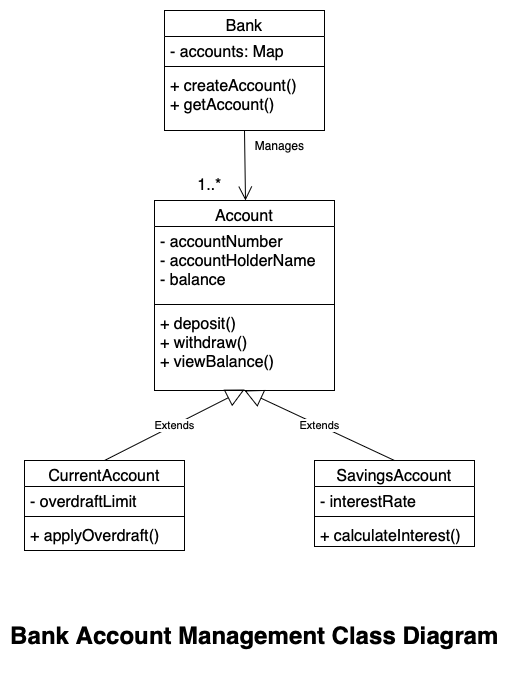

The diagram above was exported from draw.io. Its source (the exported page's mxGraphModel, read from the mxfile embedded in the PNG):
<mxGraphModel dx="954" dy="647" grid="1" gridSize="10" guides="1" tooltips="1" connect="1" arrows="1" fold="1" page="1" pageScale="1" pageWidth="827" pageHeight="1169" math="0" shadow="0">
  <root>
    <mxCell id="WIyWlLk6GJQsqaUBKTNV-0" />
    <mxCell id="WIyWlLk6GJQsqaUBKTNV-1" parent="WIyWlLk6GJQsqaUBKTNV-0" />
    <mxCell id="xomCm_IDo1HmgHMQhLm_-0" value="&lt;span style=&quot;font-weight: 400; text-align: start; font-size: medium;&quot;&gt;Bank&lt;/span&gt;" style="swimlane;fontStyle=1;align=center;verticalAlign=top;childLayout=stackLayout;horizontal=1;startSize=26;horizontalStack=0;resizeParent=1;resizeParentMax=0;resizeLast=0;collapsible=1;marginBottom=0;whiteSpace=wrap;html=1;" vertex="1" parent="WIyWlLk6GJQsqaUBKTNV-1">
      <mxGeometry x="360" y="110" width="160" height="120" as="geometry" />
    </mxCell>
    <mxCell id="xomCm_IDo1HmgHMQhLm_-1" value="&lt;span style=&quot;font-size: medium;&quot;&gt;- accounts: Map&amp;nbsp;&lt;/span&gt;" style="text;strokeColor=none;fillColor=none;align=left;verticalAlign=top;spacingLeft=4;spacingRight=4;overflow=hidden;rotatable=0;points=[[0,0.5],[1,0.5]];portConstraint=eastwest;whiteSpace=wrap;html=1;" vertex="1" parent="xomCm_IDo1HmgHMQhLm_-0">
      <mxGeometry y="26" width="160" height="26" as="geometry" />
    </mxCell>
    <mxCell id="xomCm_IDo1HmgHMQhLm_-2" value="" style="line;strokeWidth=1;fillColor=none;align=left;verticalAlign=middle;spacingTop=-1;spacingLeft=3;spacingRight=3;rotatable=0;labelPosition=right;points=[];portConstraint=eastwest;strokeColor=inherit;" vertex="1" parent="xomCm_IDo1HmgHMQhLm_-0">
      <mxGeometry y="52" width="160" height="8" as="geometry" />
    </mxCell>
    <mxCell id="xomCm_IDo1HmgHMQhLm_-3" value="&lt;span style=&quot;font-size: medium;&quot;&gt;+ createAccount()&lt;/span&gt;&lt;br&gt;&lt;div&gt;&lt;span style=&quot;font-size: medium;&quot;&gt;+ getAccount()&lt;/span&gt;&lt;span style=&quot;font-size: medium;&quot;&gt;&lt;br&gt;&lt;/span&gt;&lt;/div&gt;" style="text;strokeColor=none;fillColor=none;align=left;verticalAlign=top;spacingLeft=4;spacingRight=4;overflow=hidden;rotatable=0;points=[[0,0.5],[1,0.5]];portConstraint=eastwest;whiteSpace=wrap;html=1;" vertex="1" parent="xomCm_IDo1HmgHMQhLm_-0">
      <mxGeometry y="60" width="160" height="60" as="geometry" />
    </mxCell>
    <mxCell id="xomCm_IDo1HmgHMQhLm_-4" value="&lt;span style=&quot;font-weight: 400; text-align: start; font-size: medium;&quot;&gt;Account&lt;/span&gt;" style="swimlane;fontStyle=1;align=center;verticalAlign=top;childLayout=stackLayout;horizontal=1;startSize=26;horizontalStack=0;resizeParent=1;resizeParentMax=0;resizeLast=0;collapsible=1;marginBottom=0;whiteSpace=wrap;html=1;" vertex="1" parent="WIyWlLk6GJQsqaUBKTNV-1">
      <mxGeometry x="350" y="300" width="180" height="190" as="geometry" />
    </mxCell>
    <mxCell id="xomCm_IDo1HmgHMQhLm_-5" value="&lt;span style=&quot;font-size: medium;&quot;&gt;- accountNumber&lt;/span&gt;&lt;br&gt;&lt;div&gt;&lt;span style=&quot;font-size: medium;&quot;&gt;- accountHolderName&lt;/span&gt;&lt;/div&gt;&lt;div&gt;&lt;span style=&quot;font-size: medium;&quot;&gt;- balance&amp;nbsp;&lt;/span&gt;&lt;span style=&quot;font-size: medium;&quot;&gt;&lt;br&gt;&lt;/span&gt;&lt;/div&gt;" style="text;strokeColor=none;fillColor=none;align=left;verticalAlign=top;spacingLeft=4;spacingRight=4;overflow=hidden;rotatable=0;points=[[0,0.5],[1,0.5]];portConstraint=eastwest;whiteSpace=wrap;html=1;" vertex="1" parent="xomCm_IDo1HmgHMQhLm_-4">
      <mxGeometry y="26" width="180" height="74" as="geometry" />
    </mxCell>
    <mxCell id="xomCm_IDo1HmgHMQhLm_-6" value="" style="line;strokeWidth=1;fillColor=none;align=left;verticalAlign=middle;spacingTop=-1;spacingLeft=3;spacingRight=3;rotatable=0;labelPosition=right;points=[];portConstraint=eastwest;strokeColor=inherit;" vertex="1" parent="xomCm_IDo1HmgHMQhLm_-4">
      <mxGeometry y="100" width="180" height="8" as="geometry" />
    </mxCell>
    <mxCell id="xomCm_IDo1HmgHMQhLm_-7" value="&lt;div&gt;&lt;span style=&quot;font-size: medium;&quot;&gt;+ deposit()&amp;nbsp;&lt;/span&gt;&lt;span style=&quot;font-size: medium;&quot;&gt;&lt;br&gt;&lt;/span&gt;&lt;/div&gt;&lt;div&gt;&lt;span style=&quot;font-size: medium;&quot;&gt;+ withdraw()&amp;nbsp;&lt;/span&gt;&lt;span style=&quot;font-size: medium;&quot;&gt;&lt;br&gt;&lt;/span&gt;&lt;/div&gt;&lt;div&gt;&lt;span style=&quot;font-size: medium;&quot;&gt;+ viewBalance()&lt;/span&gt;&lt;span style=&quot;font-size: medium;&quot;&gt;&lt;br&gt;&lt;/span&gt;&lt;/div&gt;" style="text;strokeColor=none;fillColor=none;align=left;verticalAlign=top;spacingLeft=4;spacingRight=4;overflow=hidden;rotatable=0;points=[[0,0.5],[1,0.5]];portConstraint=eastwest;whiteSpace=wrap;html=1;" vertex="1" parent="xomCm_IDo1HmgHMQhLm_-4">
      <mxGeometry y="108" width="180" height="82" as="geometry" />
    </mxCell>
    <mxCell id="xomCm_IDo1HmgHMQhLm_-8" value="&lt;span style=&quot;font-weight: 400; text-align: start; font-size: medium;&quot;&gt;SavingsAccount&lt;/span&gt;" style="swimlane;fontStyle=1;align=center;verticalAlign=top;childLayout=stackLayout;horizontal=1;startSize=26;horizontalStack=0;resizeParent=1;resizeParentMax=0;resizeLast=0;collapsible=1;marginBottom=0;whiteSpace=wrap;html=1;" vertex="1" parent="WIyWlLk6GJQsqaUBKTNV-1">
      <mxGeometry x="510" y="560" width="160" height="86" as="geometry" />
    </mxCell>
    <mxCell id="xomCm_IDo1HmgHMQhLm_-9" value="&lt;span style=&quot;font-size: medium;&quot;&gt;- interestRate&lt;/span&gt;" style="text;strokeColor=none;fillColor=none;align=left;verticalAlign=top;spacingLeft=4;spacingRight=4;overflow=hidden;rotatable=0;points=[[0,0.5],[1,0.5]];portConstraint=eastwest;whiteSpace=wrap;html=1;" vertex="1" parent="xomCm_IDo1HmgHMQhLm_-8">
      <mxGeometry y="26" width="160" height="26" as="geometry" />
    </mxCell>
    <mxCell id="xomCm_IDo1HmgHMQhLm_-10" value="" style="line;strokeWidth=1;fillColor=none;align=left;verticalAlign=middle;spacingTop=-1;spacingLeft=3;spacingRight=3;rotatable=0;labelPosition=right;points=[];portConstraint=eastwest;strokeColor=inherit;" vertex="1" parent="xomCm_IDo1HmgHMQhLm_-8">
      <mxGeometry y="52" width="160" height="8" as="geometry" />
    </mxCell>
    <mxCell id="xomCm_IDo1HmgHMQhLm_-11" value="&lt;span style=&quot;font-size: medium;&quot;&gt;+ calculateInterest()&lt;/span&gt;" style="text;strokeColor=none;fillColor=none;align=left;verticalAlign=top;spacingLeft=4;spacingRight=4;overflow=hidden;rotatable=0;points=[[0,0.5],[1,0.5]];portConstraint=eastwest;whiteSpace=wrap;html=1;" vertex="1" parent="xomCm_IDo1HmgHMQhLm_-8">
      <mxGeometry y="60" width="160" height="26" as="geometry" />
    </mxCell>
    <mxCell id="xomCm_IDo1HmgHMQhLm_-12" value="&lt;span style=&quot;font-weight: 400; text-align: start; font-size: medium;&quot;&gt;CurrentAccount&lt;/span&gt;" style="swimlane;fontStyle=1;align=center;verticalAlign=top;childLayout=stackLayout;horizontal=1;startSize=26;horizontalStack=0;resizeParent=1;resizeParentMax=0;resizeLast=0;collapsible=1;marginBottom=0;whiteSpace=wrap;html=1;" vertex="1" parent="WIyWlLk6GJQsqaUBKTNV-1">
      <mxGeometry x="220" y="560" width="160" height="90" as="geometry" />
    </mxCell>
    <mxCell id="xomCm_IDo1HmgHMQhLm_-13" value="&lt;span style=&quot;font-size: medium;&quot;&gt;- overdraftLimit&lt;/span&gt;" style="text;strokeColor=none;fillColor=none;align=left;verticalAlign=top;spacingLeft=4;spacingRight=4;overflow=hidden;rotatable=0;points=[[0,0.5],[1,0.5]];portConstraint=eastwest;whiteSpace=wrap;html=1;" vertex="1" parent="xomCm_IDo1HmgHMQhLm_-12">
      <mxGeometry y="26" width="160" height="26" as="geometry" />
    </mxCell>
    <mxCell id="xomCm_IDo1HmgHMQhLm_-14" value="" style="line;strokeWidth=1;fillColor=none;align=left;verticalAlign=middle;spacingTop=-1;spacingLeft=3;spacingRight=3;rotatable=0;labelPosition=right;points=[];portConstraint=eastwest;strokeColor=inherit;" vertex="1" parent="xomCm_IDo1HmgHMQhLm_-12">
      <mxGeometry y="52" width="160" height="8" as="geometry" />
    </mxCell>
    <mxCell id="xomCm_IDo1HmgHMQhLm_-15" value="&lt;span style=&quot;font-size: medium;&quot;&gt;+ applyOverdraft()&lt;/span&gt;" style="text;strokeColor=none;fillColor=none;align=left;verticalAlign=top;spacingLeft=4;spacingRight=4;overflow=hidden;rotatable=0;points=[[0,0.5],[1,0.5]];portConstraint=eastwest;whiteSpace=wrap;html=1;" vertex="1" parent="xomCm_IDo1HmgHMQhLm_-12">
      <mxGeometry y="60" width="160" height="30" as="geometry" />
    </mxCell>
    <mxCell id="xomCm_IDo1HmgHMQhLm_-17" value="" style="endArrow=open;endFill=1;endSize=12;html=1;rounded=0;entryX=0.5;entryY=0;entryDx=0;entryDy=0;" edge="1" parent="WIyWlLk6GJQsqaUBKTNV-1">
      <mxGeometry width="160" relative="1" as="geometry">
        <mxPoint x="440" y="230" as="sourcePoint" />
        <mxPoint x="441" y="300" as="targetPoint" />
      </mxGeometry>
    </mxCell>
    <mxCell id="xomCm_IDo1HmgHMQhLm_-18" value="&lt;span style=&quot;text-align: start; white-space: normal; font-size: medium;&quot;&gt;1..*&lt;/span&gt;" style="text;html=1;align=center;verticalAlign=middle;resizable=0;points=[];autosize=1;strokeColor=none;fillColor=none;" vertex="1" parent="WIyWlLk6GJQsqaUBKTNV-1">
      <mxGeometry x="380" y="270" width="50" height="30" as="geometry" />
    </mxCell>
    <mxCell id="xomCm_IDo1HmgHMQhLm_-19" value="Manages" style="text;html=1;align=center;verticalAlign=middle;resizable=0;points=[];autosize=1;strokeColor=none;fillColor=none;" vertex="1" parent="WIyWlLk6GJQsqaUBKTNV-1">
      <mxGeometry x="440" y="230" width="70" height="30" as="geometry" />
    </mxCell>
    <mxCell id="xomCm_IDo1HmgHMQhLm_-20" value="Extends" style="endArrow=block;endSize=16;endFill=0;html=1;rounded=0;exitX=0.5;exitY=0;exitDx=0;exitDy=0;entryX=0.5;entryY=0.988;entryDx=0;entryDy=0;entryPerimeter=0;" edge="1" parent="WIyWlLk6GJQsqaUBKTNV-1" source="xomCm_IDo1HmgHMQhLm_-12" target="xomCm_IDo1HmgHMQhLm_-7">
      <mxGeometry width="160" relative="1" as="geometry">
        <mxPoint x="302" y="370" as="sourcePoint" />
        <mxPoint x="462" y="370" as="targetPoint" />
      </mxGeometry>
    </mxCell>
    <mxCell id="xomCm_IDo1HmgHMQhLm_-21" value="Extends" style="endArrow=block;endSize=16;endFill=0;html=1;rounded=0;exitX=0.5;exitY=0;exitDx=0;exitDy=0;" edge="1" parent="WIyWlLk6GJQsqaUBKTNV-1" source="xomCm_IDo1HmgHMQhLm_-8">
      <mxGeometry width="160" relative="1" as="geometry">
        <mxPoint x="310" y="570" as="sourcePoint" />
        <mxPoint x="440" y="490" as="targetPoint" />
      </mxGeometry>
    </mxCell>
    <mxCell id="xomCm_IDo1HmgHMQhLm_-29" value="Bank Account Management Class Diagram" style="text;strokeColor=none;fillColor=none;html=1;fontSize=24;fontStyle=1;verticalAlign=middle;align=center;" vertex="1" parent="WIyWlLk6GJQsqaUBKTNV-1">
      <mxGeometry x="210" y="700" width="480" height="70" as="geometry" />
    </mxCell>
  </root>
</mxGraphModel>